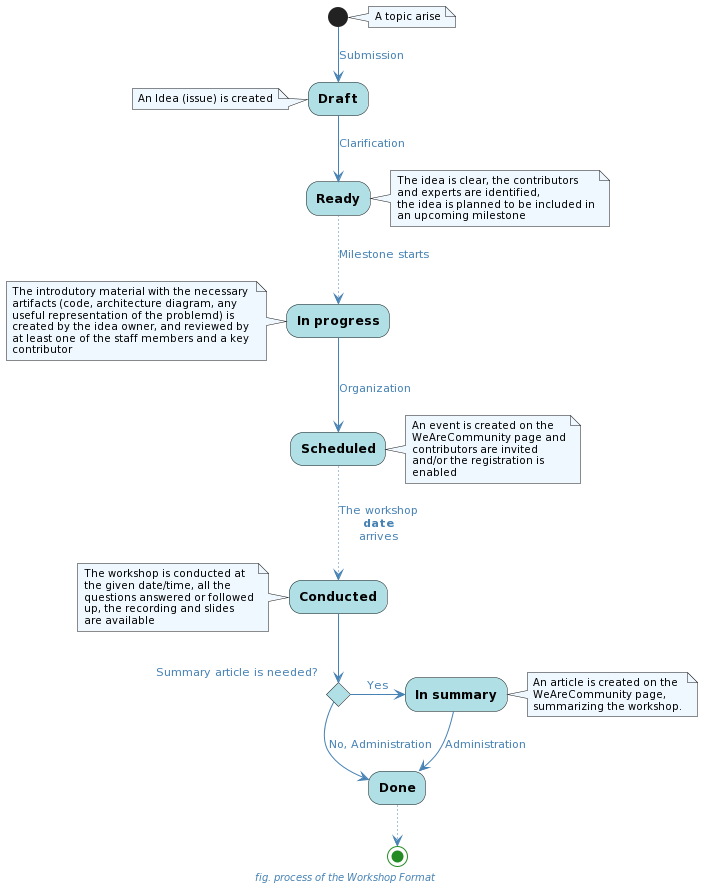

The diagram above was rendered by PlantUML. Its source (embedded in the PNG):
@startuml
skinparam defaultFontName Ubuntu Light
skinparam backgroundColor transparent

skinparam caption {
    FontColor SteelBlue
    FontStyle italic
    FontSize 10pt
}

skinparam activity {
    BackgroundColor PowderBlue
    StartColor ForestGreen
    EndColor ForestGreen
    FontStyle bold
}

skinparam arrow {
    Color SteelBlue
    FontColor SteelBlue
}

skinparam note {
    BackgroundColor AliceBlue
    FontSize 10
}

caption fig. process of the Workshop Format

note right
    A topic arise
end note

(*) -->[Submission] Draft

note left
    An Idea (issue) is created
end note

-->[Clarification] Ready

note right
    The idea is clear, the contributors
    and experts are identified,
    the idea is planned to be included in
    an upcoming milestone
end note

..>[Milestone starts] In progress

note left
    The introdutory material with the necessary 
    artifacts (code, architecture diagram, any
    useful representation of the problemd) is
    created by the idea owner, and reviewed by
    at least one of the staff members and a key
    contributor
end note

-->[Organization] Scheduled

note right
    An event is created on the
    WeAreCommunity page and
    contributors are invited
    and/or the registration is
    enabled
end note

..>[The workshop\n**date**\narrives] Conducted

note left
    The workshop is conducted at
    the given date/time, all the
    questions answered or followed
    up, the recording and slides
    are available
end note

if "Summary article is needed?" then
    -right->[Yes] In summary

    note right
        An article is created on the
        WeAreCommunity page,
        summarizing the workshop.
    end note

    -->[Administration] Done
else
    -->[No, Administration] Done
endif

..> (*)
@enduml